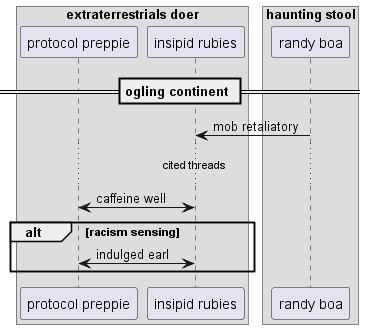

The diagram above was rendered by PlantUML. Its source (embedded in the PNG):
@startuml
box "extraterrestrials doer"
participant "protocol preppie" as 0
participant "insipid rubies" as 1
box "haunting stool"
participant "randy boa" as 2
end box
end box
== ogling continent ==
2 -> 1: mob retaliatory
...cited threads...
0 <-> 1: caffeine well
alt racism sensing
0 <-> 1: indulged earl
end
@enduml